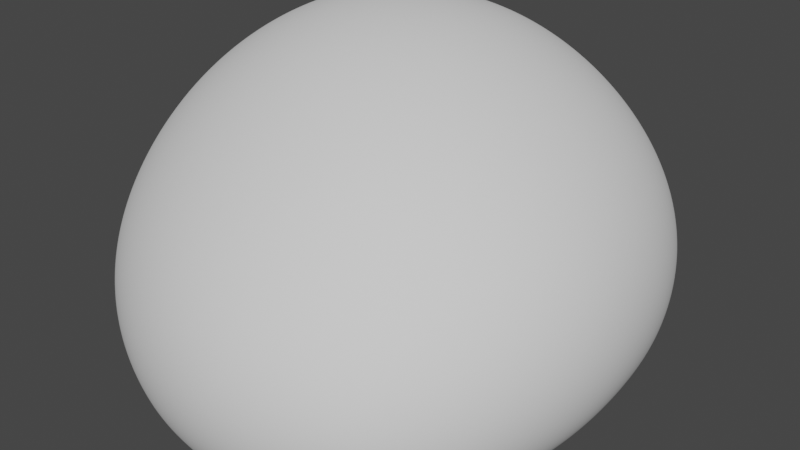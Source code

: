 # Source: rock_Type2.blend  (saved by Blender 2.82.7; exported with 4.5.12 LTS)
import bpy
from mathutils import Matrix  # noqa: F401  (used for matrix-valued properties, if any)

bpy.ops.wm.read_factory_settings(use_empty=True)
scene = bpy.context.scene
scene.name = 'Scene'

# ---- collections
col_collection = bpy.data.collections.new('Collection'); scene.collection.children.link(col_collection)

# ---- node groups
ng_auto_smooth = bpy.data.node_groups.new('Auto Smooth', 'GeometryNodeTree')
_s = ng_auto_smooth.interface.new_socket(name='Geometry', in_out='OUTPUT', socket_type='NodeSocketGeometry')
_s = ng_auto_smooth.interface.new_socket(name='Geometry', in_out='INPUT', socket_type='NodeSocketGeometry')
_s = ng_auto_smooth.interface.new_socket(name='Angle', in_out='INPUT', socket_type='NodeSocketFloat')
_s.subtype = 'ANGLE'
_s.min_value = 0.0
_s.max_value = 3.142
ng_auto_smooth.is_modifier = True
_N = ng_auto_smooth.nodes; _L = ng_auto_smooth.links
n0 = _N.new('NodeGroupOutput'); n0.name = 'Group Output'; n0.location = (480, -100)
n1 = _N.new('NodeGroupInput'); n1.name = 'Group Input'; n1.location = (-420, -300)
n2 = _N.new('NodeGroupInput'); n2.name = 'Group Input.001'; n2.location = (-60, -100)
n3 = _N.new('GeometryNodeSetShadeSmooth'); n3.name = 'Set Shade Smooth'; n3.location = (120, -100)
n3.domain = 'EDGE'
n4 = _N.new('GeometryNodeSetShadeSmooth'); n4.name = 'Set Shade Smooth.001'; n4.location = (300, -100)
n5 = _N.new('GeometryNodeInputMeshEdgeAngle'); n5.name = 'Edge Angle'; n5.location = (-420, -220)
n6 = _N.new('GeometryNodeInputEdgeSmooth'); n6.name = 'Is Edge Smooth'; n6.location = (-60, -160)
n7 = _N.new('GeometryNodeInputShadeSmooth'); n7.name = 'Is Face Smooth'; n7.location = (-240, -340)
n8 = _N.new('FunctionNodeBooleanMath'); n8.name = 'Boolean Math'; n8.location = (-60, -220)
n9 = _N.new('FunctionNodeCompare'); n9.name = 'Compare'; n9.location = (-240, -180)
n9.operation = 'LESS_EQUAL'
_L.new(n5.outputs[0], n9.inputs[0])
_L.new(n4.outputs[0], n0.inputs[0])
_L.new(n1.outputs[1], n9.inputs[1])
_L.new(n9.outputs[0], n8.inputs[0])
_L.new(n7.outputs[0], n8.inputs[1])
_L.new(n2.outputs[0], n3.inputs[0])
_L.new(n6.outputs[0], n3.inputs[1])
_L.new(n3.outputs[0], n4.inputs[0])
_L.new(n8.outputs[0], n3.inputs[2])
n0.is_active_output = True

# ---- world
world_world = bpy.data.worlds.new('World'); scene.world = world_world
world_world.use_nodes = True; world_world.node_tree.nodes.clear()
_N = world_world.node_tree.nodes; _L = world_world.node_tree.links
n0 = _N.new('ShaderNodeOutputWorld'); n0.name = 'World Output'; n0.location = (300, 300)
n1 = _N.new('ShaderNodeBackground'); n1.name = 'Background'; n1.location = (10, 300)
n1.inputs[0].default_value = (0.05088, 0.05088, 0.05088, 1.0)
_L.new(n1.outputs[0], n0.inputs[0])
n0.is_active_output = True
world_world.color = (0.05088, 0.05088, 0.05088)
world_world.use_sun_shadow = False
world_world.sun_shadow_jitter_overblur = 0.0

# ---- meshes
me_rock = bpy.data.meshes.new('rock')
me_rock.from_pydata([(2.207, -0.2461, -0.05815), (-1.079, 1.515, -1.161), (0.4022, 1.957, 0.6377), (-0.5818, 0.5105, 1.816), (-2.107, 0.1313, 0.02441), (-0.3921, -1.967, -0.6476), (0.9636, -1.371, 1.217)], [], [(0, 1, 2), (0, 4, 1), (0, 5, 4), (0, 6, 5), (0, 2, 3, 6), (2, 1, 4, 3), (3, 4, 5, 6)])
me_rock.polygons.foreach_set('use_smooth', [True] * 7)
me_rock.use_remesh_fix_poles = True
me_rock.use_remesh_preserve_attributes = False
me_rock.use_mirror_vertex_groups = False
me_rock.update()

# ---- objects
ob_rock = bpy.data.objects.new('rock', me_rock)

# ---- transforms, parenting, visibility, modifiers, constraints
ob_rock.location = (0.0, 0.0, 0.0)
ob_rock.lineart.crease_threshold = 0.0
_m = ob_rock.modifiers.new('Subsurf', 'SUBSURF')
_m.uv_smooth = 'PRESERVE_CORNERS'
_m.levels = 2
_m.render_levels = 3
_m.show_only_control_edges = False
_m = ob_rock.modifiers.new('Subsurf.001', 'SUBSURF')
_m.uv_smooth = 'PRESERVE_CORNERS'
_m.levels = 2
_m.render_levels = 3
_m.show_only_control_edges = False
_m = ob_rock.modifiers.new('Displace', 'DISPLACE')
_m.mid_level = 0.0
_m.strength = 0.0041
_m = ob_rock.modifiers.new('Displace.001', 'DISPLACE')
_m.mid_level = 0.0
_m.strength = 0.4457
_m = ob_rock.modifiers.new('Displace.002', 'DISPLACE')
_m.strength = 0.06186
_m = ob_rock.modifiers.new('Displace.003', 'DISPLACE')
_m.strength = 0.02891
_m = ob_rock.modifiers.new('Auto Smooth', 'NODES')
_m.node_group = ng_auto_smooth
_gi = [s.identifier for s in ng_auto_smooth.interface.items_tree if s.item_type == 'SOCKET' and s.in_out == 'INPUT']
_m[_gi[1]] = 0.5236  # Angle

# ---- collection membership
col_collection.objects.link(ob_rock)

# ---- scene / render settings (as saved in the file)
scene.frame_start = 1; scene.frame_end = 250; scene.frame_set(1)
scene.render.engine = 'BLENDER_EEVEE_NEXT'
scene.cycles.use_denoising = False
scene.cycles.samples = 128
scene.cycles.sampling_pattern = 'TABULATED_SOBOL'
scene.cycles.use_adaptive_sampling = False
scene.cycles.use_light_tree = False
scene.view_settings.view_transform = 'Filmic'
bpy.context.view_layer.update()

# ---- added for rendering (the .blend has no active camera and no usable light): camera, sun
cam_auto = bpy.data.cameras.new('AutoCamera')
cam_auto.lens = 50.0
cam_auto.sensor_width = 36.0
cam_auto.clip_end = 1000.0
ob_auto_camera = bpy.data.objects.new('AutoCamera', cam_auto)
scene.collection.objects.link(ob_auto_camera)
ob_auto_camera.location = (3.37766, -3.93715, 2.92697)
ob_auto_camera.rotation_euler = (1.09748, -7.21219e-08, 0.694738)
scene.camera = ob_auto_camera
light_auto_sun = bpy.data.lights.new('AutoSun', 'SUN')
light_auto_sun.energy = 3.0
light_auto_sun.angle = 0.0523599
ob_auto_sun = bpy.data.objects.new('AutoSun', light_auto_sun)
scene.collection.objects.link(ob_auto_sun)
ob_auto_sun.rotation_euler = (0.872665, 0.174533, 0.523599)
bpy.context.view_layer.update()
